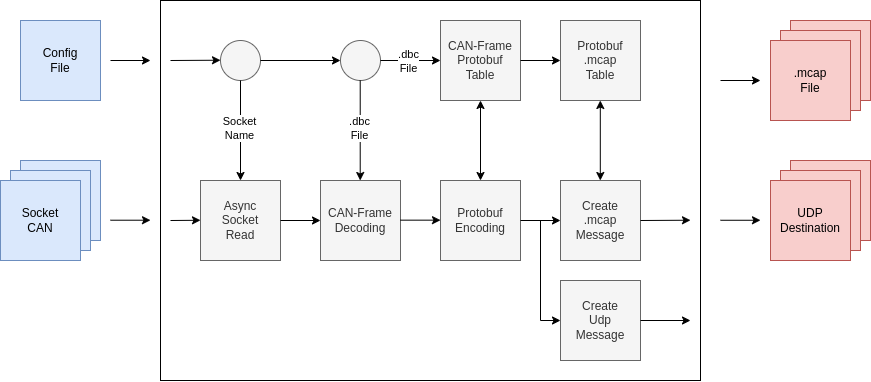

The diagram above was exported from draw.io. Its source (the exported page's mxGraphModel, read from the mxfile embedded in the PNG):
<mxGraphModel dx="1195" dy="696" grid="1" gridSize="10" guides="1" tooltips="1" connect="1" arrows="1" fold="1" page="1" pageScale="1" pageWidth="827" pageHeight="1169" math="0" shadow="0">
  <root>
    <mxCell id="0" />
    <mxCell id="1" parent="0" />
    <mxCell id="DBbQdwseNngaL3uNXyd8-43" value="" style="rounded=0;whiteSpace=wrap;html=1;" vertex="1" parent="1">
      <mxGeometry x="280" y="100" width="540" height="380" as="geometry" />
    </mxCell>
    <mxCell id="DBbQdwseNngaL3uNXyd8-41" value="" style="rounded=0;whiteSpace=wrap;html=1;fillColor=#f8cecc;strokeColor=#b85450;" vertex="1" parent="1">
      <mxGeometry x="910" y="260" width="80" height="80" as="geometry" />
    </mxCell>
    <mxCell id="DBbQdwseNngaL3uNXyd8-13" value="" style="rounded=0;whiteSpace=wrap;html=1;fillColor=#f8cecc;strokeColor=#b85450;" vertex="1" parent="1">
      <mxGeometry x="910" y="120" width="80" height="80" as="geometry" />
    </mxCell>
    <mxCell id="DBbQdwseNngaL3uNXyd8-12" value="" style="rounded=0;whiteSpace=wrap;html=1;fillColor=#f8cecc;strokeColor=#b85450;" vertex="1" parent="1">
      <mxGeometry x="900" y="130" width="80" height="80" as="geometry" />
    </mxCell>
    <mxCell id="DBbQdwseNngaL3uNXyd8-5" value="" style="rounded=0;whiteSpace=wrap;html=1;fillColor=#dae8fc;strokeColor=#6c8ebf;" vertex="1" parent="1">
      <mxGeometry x="140" y="260" width="80" height="80" as="geometry" />
    </mxCell>
    <mxCell id="DBbQdwseNngaL3uNXyd8-4" value="" style="rounded=0;whiteSpace=wrap;html=1;fillColor=#dae8fc;strokeColor=#6c8ebf;" vertex="1" parent="1">
      <mxGeometry x="130" y="270" width="80" height="80" as="geometry" />
    </mxCell>
    <mxCell id="DBbQdwseNngaL3uNXyd8-3" value="Socket&lt;br&gt;CAN" style="rounded=0;whiteSpace=wrap;html=1;fillColor=#dae8fc;strokeColor=#6c8ebf;" vertex="1" parent="1">
      <mxGeometry x="120" y="280" width="80" height="80" as="geometry" />
    </mxCell>
    <mxCell id="DBbQdwseNngaL3uNXyd8-6" value="Config&lt;br&gt;File" style="rounded=0;whiteSpace=wrap;html=1;fillColor=#dae8fc;strokeColor=#6c8ebf;" vertex="1" parent="1">
      <mxGeometry x="140" y="120" width="80" height="80" as="geometry" />
    </mxCell>
    <mxCell id="DBbQdwseNngaL3uNXyd8-8" value="" style="endArrow=classic;html=1;rounded=0;" edge="1" parent="1">
      <mxGeometry width="50" height="50" relative="1" as="geometry">
        <mxPoint x="230" y="160" as="sourcePoint" />
        <mxPoint x="270" y="160" as="targetPoint" />
      </mxGeometry>
    </mxCell>
    <mxCell id="DBbQdwseNngaL3uNXyd8-9" value="" style="endArrow=classic;html=1;rounded=0;" edge="1" parent="1">
      <mxGeometry width="50" height="50" relative="1" as="geometry">
        <mxPoint x="230" y="319.71000000000004" as="sourcePoint" />
        <mxPoint x="270" y="319.71000000000004" as="targetPoint" />
      </mxGeometry>
    </mxCell>
    <mxCell id="DBbQdwseNngaL3uNXyd8-10" value=".mcap&lt;br&gt;File" style="rounded=0;whiteSpace=wrap;html=1;fillColor=#f8cecc;strokeColor=#b85450;" vertex="1" parent="1">
      <mxGeometry x="890" y="140" width="80" height="80" as="geometry" />
    </mxCell>
    <mxCell id="DBbQdwseNngaL3uNXyd8-11" value="" style="endArrow=classic;html=1;rounded=0;" edge="1" parent="1">
      <mxGeometry width="50" height="50" relative="1" as="geometry">
        <mxPoint x="840" y="180" as="sourcePoint" />
        <mxPoint x="880" y="180" as="targetPoint" />
      </mxGeometry>
    </mxCell>
    <mxCell id="DBbQdwseNngaL3uNXyd8-15" value="Async&lt;br&gt;Socket&lt;br&gt;Read" style="rounded=0;whiteSpace=wrap;html=1;fillColor=#f5f5f5;fontColor=#333333;strokeColor=#666666;" vertex="1" parent="1">
      <mxGeometry x="320" y="280" width="80" height="80" as="geometry" />
    </mxCell>
    <mxCell id="DBbQdwseNngaL3uNXyd8-16" value="" style="ellipse;whiteSpace=wrap;html=1;aspect=fixed;fillColor=#f5f5f5;fontColor=#333333;strokeColor=#666666;" vertex="1" parent="1">
      <mxGeometry x="340" y="140" width="40" height="40" as="geometry" />
    </mxCell>
    <mxCell id="DBbQdwseNngaL3uNXyd8-17" value="" style="endArrow=classic;html=1;rounded=0;" edge="1" parent="1">
      <mxGeometry width="50" height="50" relative="1" as="geometry">
        <mxPoint x="290" y="160" as="sourcePoint" />
        <mxPoint x="340" y="159.71" as="targetPoint" />
      </mxGeometry>
    </mxCell>
    <mxCell id="DBbQdwseNngaL3uNXyd8-18" value="" style="endArrow=classic;html=1;rounded=0;exitX=0.5;exitY=1;exitDx=0;exitDy=0;entryX=0.5;entryY=0;entryDx=0;entryDy=0;" edge="1" parent="1" source="DBbQdwseNngaL3uNXyd8-16" target="DBbQdwseNngaL3uNXyd8-15">
      <mxGeometry width="50" height="50" relative="1" as="geometry">
        <mxPoint x="350" y="250" as="sourcePoint" />
        <mxPoint x="400" y="200" as="targetPoint" />
      </mxGeometry>
    </mxCell>
    <mxCell id="DBbQdwseNngaL3uNXyd8-19" value="Socket&lt;br&gt;Name" style="edgeLabel;html=1;align=center;verticalAlign=middle;resizable=0;points=[];" vertex="1" connectable="0" parent="DBbQdwseNngaL3uNXyd8-18">
      <mxGeometry x="-0.0457" y="-1" relative="1" as="geometry">
        <mxPoint as="offset" />
      </mxGeometry>
    </mxCell>
    <mxCell id="DBbQdwseNngaL3uNXyd8-20" value="" style="endArrow=classic;html=1;rounded=0;" edge="1" parent="1">
      <mxGeometry width="50" height="50" relative="1" as="geometry">
        <mxPoint x="290" y="320" as="sourcePoint" />
        <mxPoint x="320" y="319.76000000000005" as="targetPoint" />
      </mxGeometry>
    </mxCell>
    <mxCell id="DBbQdwseNngaL3uNXyd8-21" value="CAN-Frame&lt;br&gt;Decoding" style="rounded=0;whiteSpace=wrap;html=1;fillColor=#f5f5f5;fontColor=#333333;strokeColor=#666666;" vertex="1" parent="1">
      <mxGeometry x="440" y="280" width="80" height="80" as="geometry" />
    </mxCell>
    <mxCell id="DBbQdwseNngaL3uNXyd8-22" value="" style="ellipse;whiteSpace=wrap;html=1;aspect=fixed;fillColor=#f5f5f5;fontColor=#333333;strokeColor=#666666;" vertex="1" parent="1">
      <mxGeometry x="460" y="140" width="40" height="40" as="geometry" />
    </mxCell>
    <mxCell id="DBbQdwseNngaL3uNXyd8-23" value="" style="endArrow=classic;html=1;rounded=0;exitX=1;exitY=0.5;exitDx=0;exitDy=0;entryX=0;entryY=0.5;entryDx=0;entryDy=0;" edge="1" parent="1" source="DBbQdwseNngaL3uNXyd8-16" target="DBbQdwseNngaL3uNXyd8-22">
      <mxGeometry width="50" height="50" relative="1" as="geometry">
        <mxPoint x="440" y="260" as="sourcePoint" />
        <mxPoint x="490" y="210" as="targetPoint" />
      </mxGeometry>
    </mxCell>
    <mxCell id="DBbQdwseNngaL3uNXyd8-24" value="" style="endArrow=classic;html=1;rounded=0;exitX=0.5;exitY=1;exitDx=0;exitDy=0;entryX=0.5;entryY=0;entryDx=0;entryDy=0;" edge="1" parent="1">
      <mxGeometry width="50" height="50" relative="1" as="geometry">
        <mxPoint x="479.71" y="180" as="sourcePoint" />
        <mxPoint x="479.71" y="280" as="targetPoint" />
      </mxGeometry>
    </mxCell>
    <mxCell id="DBbQdwseNngaL3uNXyd8-25" value=".dbc&lt;br&gt;File" style="edgeLabel;html=1;align=center;verticalAlign=middle;resizable=0;points=[];" vertex="1" connectable="0" parent="DBbQdwseNngaL3uNXyd8-24">
      <mxGeometry x="-0.0457" y="-1" relative="1" as="geometry">
        <mxPoint as="offset" />
      </mxGeometry>
    </mxCell>
    <mxCell id="DBbQdwseNngaL3uNXyd8-27" value="" style="endArrow=classic;html=1;rounded=0;entryX=0;entryY=0.5;entryDx=0;entryDy=0;" edge="1" parent="1" target="DBbQdwseNngaL3uNXyd8-21">
      <mxGeometry width="50" height="50" relative="1" as="geometry">
        <mxPoint x="400" y="320" as="sourcePoint" />
        <mxPoint x="450" y="270" as="targetPoint" />
      </mxGeometry>
    </mxCell>
    <mxCell id="DBbQdwseNngaL3uNXyd8-28" value="Protobuf&lt;br&gt;Encoding" style="rounded=0;whiteSpace=wrap;html=1;fillColor=#f5f5f5;fontColor=#333333;strokeColor=#666666;" vertex="1" parent="1">
      <mxGeometry x="560" y="280" width="80" height="80" as="geometry" />
    </mxCell>
    <mxCell id="DBbQdwseNngaL3uNXyd8-29" value="" style="endArrow=classic;html=1;rounded=0;entryX=0;entryY=0.5;entryDx=0;entryDy=0;" edge="1" parent="1">
      <mxGeometry width="50" height="50" relative="1" as="geometry">
        <mxPoint x="520" y="319.66" as="sourcePoint" />
        <mxPoint x="560" y="319.66" as="targetPoint" />
      </mxGeometry>
    </mxCell>
    <mxCell id="DBbQdwseNngaL3uNXyd8-30" value="CAN-Frame&lt;br&gt;Protobuf&lt;br&gt;Table" style="rounded=0;whiteSpace=wrap;html=1;fillColor=#f5f5f5;fontColor=#333333;strokeColor=#666666;" vertex="1" parent="1">
      <mxGeometry x="560" y="120" width="80" height="80" as="geometry" />
    </mxCell>
    <mxCell id="DBbQdwseNngaL3uNXyd8-31" value="" style="endArrow=classic;startArrow=classic;html=1;rounded=0;" edge="1" parent="1" source="DBbQdwseNngaL3uNXyd8-28">
      <mxGeometry width="50" height="50" relative="1" as="geometry">
        <mxPoint x="550" y="250" as="sourcePoint" />
        <mxPoint x="600" y="200" as="targetPoint" />
      </mxGeometry>
    </mxCell>
    <mxCell id="DBbQdwseNngaL3uNXyd8-32" value="" style="endArrow=classic;html=1;rounded=0;entryX=0;entryY=0.5;entryDx=0;entryDy=0;" edge="1" parent="1" target="DBbQdwseNngaL3uNXyd8-30">
      <mxGeometry width="50" height="50" relative="1" as="geometry">
        <mxPoint x="500" y="160" as="sourcePoint" />
        <mxPoint x="550" y="110" as="targetPoint" />
      </mxGeometry>
    </mxCell>
    <mxCell id="DBbQdwseNngaL3uNXyd8-36" value=".dbc&lt;br&gt;File" style="edgeLabel;html=1;align=center;verticalAlign=middle;resizable=0;points=[];" vertex="1" connectable="0" parent="DBbQdwseNngaL3uNXyd8-32">
      <mxGeometry x="-0.0933" y="-1" relative="1" as="geometry">
        <mxPoint as="offset" />
      </mxGeometry>
    </mxCell>
    <mxCell id="DBbQdwseNngaL3uNXyd8-33" value="" style="endArrow=classic;html=1;rounded=0;" edge="1" parent="1">
      <mxGeometry width="50" height="50" relative="1" as="geometry">
        <mxPoint x="640" y="320" as="sourcePoint" />
        <mxPoint x="680" y="320" as="targetPoint" />
      </mxGeometry>
    </mxCell>
    <mxCell id="DBbQdwseNngaL3uNXyd8-34" value="Create&lt;br&gt;.mcap&lt;br&gt;Message" style="rounded=0;whiteSpace=wrap;html=1;fillColor=#f5f5f5;fontColor=#333333;strokeColor=#666666;" vertex="1" parent="1">
      <mxGeometry x="680" y="280" width="80" height="80" as="geometry" />
    </mxCell>
    <mxCell id="DBbQdwseNngaL3uNXyd8-35" value="Protobuf&lt;br&gt;.mcap&lt;br&gt;Table" style="rounded=0;whiteSpace=wrap;html=1;fillColor=#f5f5f5;fontColor=#333333;strokeColor=#666666;" vertex="1" parent="1">
      <mxGeometry x="680" y="120" width="80" height="80" as="geometry" />
    </mxCell>
    <mxCell id="DBbQdwseNngaL3uNXyd8-37" value="" style="endArrow=classic;html=1;rounded=0;entryX=0;entryY=0.5;entryDx=0;entryDy=0;" edge="1" parent="1" target="DBbQdwseNngaL3uNXyd8-35">
      <mxGeometry width="50" height="50" relative="1" as="geometry">
        <mxPoint x="640" y="160" as="sourcePoint" />
        <mxPoint x="690" y="110" as="targetPoint" />
      </mxGeometry>
    </mxCell>
    <mxCell id="DBbQdwseNngaL3uNXyd8-38" value="" style="endArrow=classic;startArrow=classic;html=1;rounded=0;" edge="1" parent="1">
      <mxGeometry width="50" height="50" relative="1" as="geometry">
        <mxPoint x="719.8" y="280" as="sourcePoint" />
        <mxPoint x="719.8" y="200" as="targetPoint" />
      </mxGeometry>
    </mxCell>
    <mxCell id="DBbQdwseNngaL3uNXyd8-40" value="" style="rounded=0;whiteSpace=wrap;html=1;fillColor=#f8cecc;strokeColor=#b85450;" vertex="1" parent="1">
      <mxGeometry x="900" y="270" width="80" height="80" as="geometry" />
    </mxCell>
    <mxCell id="DBbQdwseNngaL3uNXyd8-39" value="UDP&lt;br&gt;Destination" style="rounded=0;whiteSpace=wrap;html=1;fillColor=#f8cecc;strokeColor=#b85450;" vertex="1" parent="1">
      <mxGeometry x="890" y="280" width="80" height="80" as="geometry" />
    </mxCell>
    <mxCell id="DBbQdwseNngaL3uNXyd8-42" value="" style="endArrow=classic;html=1;rounded=0;" edge="1" parent="1">
      <mxGeometry width="50" height="50" relative="1" as="geometry">
        <mxPoint x="840" y="319.76" as="sourcePoint" />
        <mxPoint x="880" y="319.76" as="targetPoint" />
      </mxGeometry>
    </mxCell>
    <mxCell id="DBbQdwseNngaL3uNXyd8-44" value="Create&lt;br&gt;Udp&lt;br&gt;Message" style="rounded=0;whiteSpace=wrap;html=1;fillColor=#f5f5f5;fontColor=#333333;strokeColor=#666666;" vertex="1" parent="1">
      <mxGeometry x="680" y="380" width="80" height="80" as="geometry" />
    </mxCell>
    <mxCell id="DBbQdwseNngaL3uNXyd8-45" value="" style="endArrow=classic;html=1;rounded=0;entryX=0;entryY=0.5;entryDx=0;entryDy=0;" edge="1" parent="1" target="DBbQdwseNngaL3uNXyd8-44">
      <mxGeometry width="50" height="50" relative="1" as="geometry">
        <mxPoint x="660" y="320" as="sourcePoint" />
        <mxPoint x="710" y="270" as="targetPoint" />
        <Array as="points">
          <mxPoint x="660" y="420" />
        </Array>
      </mxGeometry>
    </mxCell>
    <mxCell id="DBbQdwseNngaL3uNXyd8-46" value="" style="endArrow=classic;html=1;rounded=0;exitX=1;exitY=0.5;exitDx=0;exitDy=0;" edge="1" parent="1" source="DBbQdwseNngaL3uNXyd8-34">
      <mxGeometry width="50" height="50" relative="1" as="geometry">
        <mxPoint x="770" y="319.71" as="sourcePoint" />
        <mxPoint x="810" y="319.71" as="targetPoint" />
      </mxGeometry>
    </mxCell>
    <mxCell id="DBbQdwseNngaL3uNXyd8-47" value="" style="endArrow=classic;html=1;rounded=0;exitX=1;exitY=0.5;exitDx=0;exitDy=0;" edge="1" parent="1" source="DBbQdwseNngaL3uNXyd8-44">
      <mxGeometry width="50" height="50" relative="1" as="geometry">
        <mxPoint x="770" y="430" as="sourcePoint" />
        <mxPoint x="810" y="420" as="targetPoint" />
      </mxGeometry>
    </mxCell>
  </root>
</mxGraphModel>